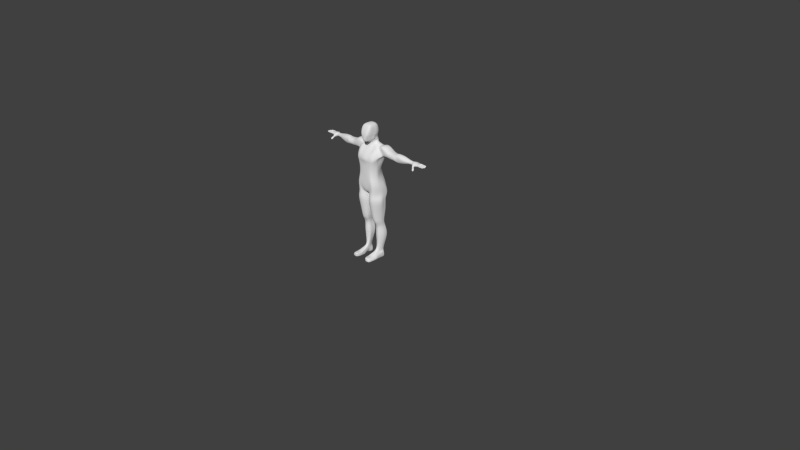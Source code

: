 # Source: feet_movement.blend  (saved by Blender 2.69.0; exported with 4.5.12 LTS)
import bpy
from mathutils import Matrix  # noqa: F401  (used for matrix-valued properties, if any)

bpy.ops.wm.read_factory_settings(use_empty=True)
scene = bpy.context.scene
scene.name = 'Scene'

# ---- collections
col_collection_1 = bpy.data.collections.new('Collection 1'); scene.collection.children.link(col_collection_1)

# ---- materials (node trees are filled in below, after node groups)
mat_material = bpy.data.materials.new('Material')
mat_material.alpha_threshold = 0.0
mat_material.use_transparent_shadow = False
mat_material.roughness = 0.5
mat_material.line_color = (0.0, 0.0, 0.0, 1.0)

# ---- material node trees

# ---- world
world_world = bpy.data.worlds.new('World'); scene.world = world_world
world_world.color = (0.05088, 0.05088, 0.05088)
world_world.use_sun_shadow = False
world_world.sun_shadow_jitter_overblur = 0.0
world_world.cycles.sampling_method = 'MANUAL'
world_world.cycles.sample_map_resolution = 256

# ---- cameras
cam_camera = bpy.data.cameras.new('Camera')
cam_camera.clip_end = 100.0
cam_camera.lens = 35.0
cam_camera.sensor_width = 32.0
cam_camera.sensor_height = 18.0
cam_camera.ortho_scale = 7.314
cam_camera.dof.focus_distance = 0.0
cam_camera.dof.aperture_fstop = 128.0

# ---- lights
light_lamp = bpy.data.lights.new('Lamp', 'POINT')
light_lamp.transmission_factor = 0.0
light_lamp.cutoff_distance = 30.0
light_lamp.energy = 100.0
light_lamp.shadow_buffer_clip_start = 1.001
light_lamp.shadow_soft_size = 0.1
light_lamp.shadow_maximum_resolution = 0.006
light_lamp.use_absolute_resolution = True
light_lamp.cycles.use_multiple_importance_sampling = False

# ---- meshes
me_cube = bpy.data.meshes.new('Cube')
me_cube.from_pydata([(0.4, 0.8, -0.6), (0.2, -1.0, -1.0), (0.3, 0.9, 0.6), (0.7, -0.6, 0.9), (0.7752, 0.4002, -0.7161), (0.0, 0.8, -0.6), (0.4, 1.0, 0.0), (0.0, -1.0, -1.0), (0.7, -1.0, 0.0), (0.6, -5.364e-07, 0.9), (0.0, 0.9, 0.7), (0.0, -0.6, 0.9), (1.0, 1.3, -3.0), (-1.49e-07, -1.788e-07, 1.0), (0.7, -2.98e-07, 0.0), (-2.98e-07, -1.0, 0.0), (2.384e-07, 1.0, 0.0), (2.505, -8.941e-08, -1.596), (2.505, 0.5, -1.522), (0.8378, -0.9733, -2.936), (2.078, 0.5, -2.438), (2.078, -5.96e-08, -2.438), (8.941e-08, 1.0, -1.5), (0.7109, -0.9677, -3.287), (0.0, 0.9941, -5.0), (0.0, 1.3, -3.0), (0.0, -1.0, -3.311), (0.577, -0.9724, -5.026), (0.5389, -0.1497, -1.769), (0.0, -0.2762, -1.821), (1.0, 1.0, -1.5), (0.8049, 0.061, -1.388), (0.4894, 0.86, -1.05), (0.4894, 0.14, -1.05), (0.4894, 0.3, -1.05), (0.0, 0.86, -1.05), (0.0, -0.26, -1.05), (0.0, 0.96, -1.45), (0.4037, 0.0516, -1.412), (0.0, -0.1373, -1.459), (0.4894, 0.86, -1.45), (0.5847, 0.178, -1.177), (0.3447, -0.43, -1.025), (0.0, -0.63, -1.025), (0.0, 0.83, -0.825), (0.4447, 0.83, -0.825), (0.4932, 0.15, -0.825), (0.55, 0.4, -0.6), (0.6, 0.5, 0.9), (0.0, 0.5, 1.0), (0.7, 0.5, 0.0), (0.0, 1.3, -2.5), (0.4046, 1.008, -4.999), (0.9778, 0.5, -1.25), (0.4894, 0.58, -1.05), (0.5606, 0.58, -0.9509), (0.5197, 0.49, -0.825), (0.4, 0.9, -0.3), (0.45, -1.0, -0.5), (0.7, -1.788e-07, -0.3), (0.0, -1.0, -0.5), (0.0, 0.9, -0.3), (0.625, 0.45, -0.3), (0.498, -5.96e-08, -0.6), (1.521, 0.6323, -3.0), (2.078, 1.0, -2.438), (1.278, 0.5, -1.438), (1.278, -5.96e-08, -1.438), (1.408, -0.4145, -3.074), (1.362, -0.1525, -2.995), (1.216, -0.3248, -1.82), (1.2, 1.0, -1.5), (1.251, -0.01407, -1.624), (1.278, 1.0, -1.438), (1.6, 0.5, -3.0), (1.151, 0.5, -1.35), (0.0, -1.242, -2.906), (1.0, 1.3, -2.5), (1.56, -0.536, -2.709), (1.868, 0.4995, -2.387), (1.563, -0.07086, -2.665), (2.0, 0.3195, -2.346), (1.424, -1.152, -1.998), (1.226, -1.28, -2.016), (2.505, 1.0, -1.596), (1.732, 0.5, -1.254), (1.732, 2.98e-08, -1.354), (1.732, 1.0, -1.354), (2.219, 0.5, -1.251), (0.0, 1.3, -2.0), (0.5331, -0.9238, -2.432), (1.678, 1.0, -1.938), (1.678, -5.96e-08, -1.938), (1.422, -0.3717, -2.091), (0.0, -0.7237, -2.148), (1.0, 1.3, -2.0), (1.6, 1.0, -2.0), (1.513, -0.1596, -2.049), (2.219, 1.0, -1.425), (2.219, -2.98e-08, -1.425), (1.505, 1.0, -1.396), (1.505, 0.5, -1.396), (1.505, -1.49e-08, -1.396), (2.392, -0.1107, -1.967), (2.392, 1.105, -1.967), (1.948, -0.1107, -1.681), (1.948, 1.105, -1.681), (3.0, 0.1, -1.784), (3.0, 0.5, -1.684), (3.0, 0.5, -2.625), (3.0, 0.1, -2.525), (3.0, 0.8, -2.525), (3.0, 0.9, -1.784), (3.0, -0.1, -2.155), (3.0, 1.0, -2.155), (3.9, 0.07389, -1.721), (2.539, 0.05, -2.481), (2.696, -0.1, -2.061), (2.752, 0.95, -1.69), (2.696, 1.1, -2.061), (2.539, 0.9, -2.481), (2.752, 0.05, -1.69), (2.539, 0.5, -2.531), (2.752, 0.5, -1.64), (3.7, 0.03889, -1.821), (3.7, 0.3989, -1.731), (3.7, 0.3989, -2.578), (3.7, 0.03889, -2.488), (3.7, 0.6689, -2.488), (3.7, 0.7589, -1.821), (3.7, -0.1511, -2.155), (3.7, 0.8489, -2.155), (5.0, 0.06409, -2.049), (3.9, 0.3979, -1.604), (3.9, 0.3979, -2.705), (3.9, 0.07389, -2.588), (3.9, 0.6409, -2.588), (3.9, 0.7219, -1.721), (3.9, -0.007111, -2.155), (3.9, 0.8029, -2.155), (5.0, 0.3037, -1.816), (5.0, 0.6893, -2.483), (5.0, 0.3678, -2.575), (5.0, 0.8588, -2.291), (5.0, 0.6253, -1.725), (5.0, 0.1458, -2.352), (5.0, 0.8473, -1.947), (4.45, 0.2093, -2.636), (4.45, 0.0182, -2.267), (4.45, 0.6878, -1.668), (4.45, 0.8788, -2.036), (4.45, 0.8117, -2.474), (4.45, -0.0007258, -1.852), (4.45, 0.5818, -2.649), (4.45, 0.3152, -1.654), (6.0, 0.4067, -2.312), (6.0, 0.3575, -2.15), (6.0, 0.8202, -2.15), (6.0, 0.7711, -2.312), (6.0, 0.7711, -2.029), (6.0, 0.4067, -1.988), (6.0, 0.5889, -2.353), (6.0, 0.5889, -1.948), (6.12, 0.4267, -2.353), (6.1, 0.3575, -2.149), (6.1, 0.8202, -2.149), (6.1, 0.7711, -2.344), (6.1, 0.7711, -2.003), (6.1, 0.4067, -1.974), (6.1, 0.5889, -2.392), (6.1, 0.5889, -1.945), (6.8, 0.4067, -2.252), (6.102, 0.8066, -2.339), (6.8, 0.7711, -2.252), (6.8, 0.7711, -2.034), (6.8, 0.4067, -1.995), (6.8, 0.5889, -2.291), (6.8, 0.5889, -1.956), (6.994, 0.7236, -2.017), (6.102, 0.8557, -2.144), (6.17, 0.4115, -2.428), (7.019, 0.7236, -2.221), (6.994, 0.6182, -2.017), (6.994, 0.3875, -2.017), (7.019, 0.6182, -2.221), (7.019, 0.8044, -2.221), (7.019, 0.5517, -2.221), (6.994, 0.5517, -2.017), (6.994, 0.4596, -2.017), (6.1, 0.3381, -2.255), (6.054, 0.3577, -2.06), (6.802, 0.3067, -2.306), (6.802, 0.2576, -2.15), (6.805, 0.3067, -2.054), (7.019, 0.4596, -2.221), (7.874, 0.4596, -2.075), (7.74, 0.4605, -2.203), (6.102, 0.8066, -2.031), (6.802, 0.9201, -2.145), (6.802, 0.871, -2.301), (6.802, 0.871, -2.029), (6.9, 0.4169, -2.023), (6.9, 0.4169, -2.279), (7.874, 0.5517, -2.075), (6.555, 0.7711, -2.265), (6.555, 0.5889, -2.308), (6.555, 0.4067, -1.981), (6.555, 0.5889, -1.938), (6.555, 0.7711, -2.023), (6.555, 0.4067, -2.265), (6.489, 0.2273, -2.068), (6.583, 0.2741, -2.291), (6.533, 0.2042, -2.199), (6.557, 0.871, -2.314), (6.557, 0.871, -2.018), (6.557, 0.9201, -2.145), (6.351, 0.2299, -2.433), (6.301, 0.1738, -2.399), (6.292, 0.09394, -2.375), (6.444, 0.08708, -2.266), (6.495, 0.2053, -2.316), (6.479, 0.1359, -2.305), (6.432, 0.1457, -2.548), (6.395, 0.0745, -2.535), (6.373, 0.009761, -2.49), (6.524, 0.002902, -2.381), (6.576, 0.1212, -2.432), (6.57, 0.05599, -2.402), (6.528, 0.05354, -2.718), (6.504, -0.0546, -2.732), (6.456, -0.1125, -2.647), (6.641, -0.1208, -2.514), (6.704, 0.02358, -2.576), (6.717, -0.0772, -2.57), (6.313, 0.6297, -2.338), (6.313, 0.6297, -1.905), (6.313, 0.8456, -1.993), (6.359, 0.4391, -2.298), (6.363, 0.3371, -2.371), (6.316, 0.8995, -1.988), (6.316, 0.9577, -2.117), (6.313, 0.8456, -2.284), (6.313, 0.4138, -1.958), (6.234, 0.2775, -1.965), (6.316, 0.8995, -2.332), (6.456, 0.1387, -2.454), (6.358, 0.0396, -2.33), (6.519, 0.09047, -2.531), (6.453, -0.06013, -2.467), (6.653, -0.03291, -2.723), (6.649, -0.1698, -2.737), (6.573, -0.2168, -2.645), (7.651, 0.3875, -2.201), (6.9, 0.7608, -2.279), (6.9, 0.7608, -2.049), (6.9, 0.5889, -2.299), (6.9, 0.5889, -2.007), (7.74, 0.5526, -2.203), (7.55, 0.8027, -2.207), (7.674, 0.8044, -2.075), (7.787, 0.3875, -2.075), (7.676, 0.6096, -2.209), (7.808, 0.6182, -2.075), (6.902, 0.313, -2.26), (7.651, 0.2917, -2.201), (7.676, 0.7149, -2.209), (6.902, 0.313, -2.042), (7.808, 0.7236, -2.075), (7.787, 0.2917, -2.075), (6.902, 0.8646, -2.256), (6.902, 0.8646, -2.065), (7.55, 0.8784, -2.207), (7.674, 0.8801, -2.075), (6.994, 0.8044, -2.017), (7.019, 0.3875, -2.221), (7.019, 0.2917, -2.017), (7.019, 0.2917, -2.221), (7.019, 0.8801, -2.183), (7.019, 0.8801, -2.055), (7.019, 0.2546, -2.158), (7.79, 0.4327, -2.173), (7.79, 0.5786, -2.173), (7.725, 0.7529, -2.173), (7.704, 0.4246, -2.173), (7.591, 0.7615, -2.173), (7.046, 0.4246, -2.194), (7.046, 0.4327, -2.194), (7.725, 0.5889, -2.173), (6.902, 0.2698, -2.151), (7.704, 0.2546, -2.173), (6.902, 0.9078, -2.15), (7.591, 0.9231, -2.173), (7.019, 0.9231, -2.158), (7.046, 0.7615, -2.194), (7.046, 0.7529, -2.194), (7.046, 0.5889, -2.194), (7.046, 0.5786, -2.194), (7.114, 0.8801, -2.058), (7.209, 0.8801, -2.062), (7.305, 0.8801, -2.065), (7.4, 0.8801, -2.069), (7.495, 0.8801, -2.072), (7.114, 0.8044, -2.027), (7.209, 0.8044, -2.036), (7.305, 0.8044, -2.046), (7.4, 0.8044, -2.056), (7.495, 0.8044, -2.066), (7.114, 0.8044, -2.251), (7.209, 0.8044, -2.246), (7.305, 0.8044, -2.241), (7.4, 0.8044, -2.236), (7.495, 0.8044, -2.232), (7.114, 0.8801, -2.219), (7.209, 0.8801, -2.221), (7.305, 0.8801, -2.222), (7.4, 0.8801, -2.224), (7.495, 0.8801, -2.225), (7.114, 0.9231, -2.16), (7.209, 0.9231, -2.163), (7.305, 0.9231, -2.165), (7.4, 0.9231, -2.168), (7.495, 0.9231, -2.17), (7.114, 0.7615, -2.16), (7.209, 0.7615, -2.163), (7.305, 0.7615, -2.165), (7.4, 0.7615, -2.168), (7.495, 0.7615, -2.17), (7.136, 0.6182, -2.027), (7.254, 0.6182, -2.036), (7.372, 0.6182, -2.046), (7.489, 0.6182, -2.056), (7.607, 0.6182, -2.066), (7.136, 0.6182, -2.251), (7.254, 0.6182, -2.246), (7.372, 0.6182, -2.241), (7.489, 0.6182, -2.236), (7.607, 0.6182, -2.232), (7.136, 0.7236, -2.251), (7.254, 0.7236, -2.246), (7.372, 0.7236, -2.241), (7.489, 0.7236, -2.236), (7.607, 0.7236, -2.232), (7.136, 0.7236, -2.027), (7.254, 0.7236, -2.036), (7.372, 0.7236, -2.046), (7.489, 0.7236, -2.056), (7.607, 0.7236, -2.066), (7.607, 0.7529, -2.17), (7.489, 0.7529, -2.168), (7.372, 0.7529, -2.165), (7.254, 0.7529, -2.163), (7.136, 0.7529, -2.16), (7.136, 0.5889, -2.16), (7.254, 0.5889, -2.163), (7.372, 0.5889, -2.165), (7.489, 0.5889, -2.168), (7.607, 0.5889, -2.17), (7.147, 0.4596, -2.251), (7.276, 0.4596, -2.246), (7.405, 0.4596, -2.241), (7.533, 0.4596, -2.236), (7.662, 0.4596, -2.232), (7.147, 0.4596, -2.027), (7.276, 0.4596, -2.036), (7.405, 0.4596, -2.046), (7.533, 0.4596, -2.056), (7.662, 0.4596, -2.066), (7.147, 0.5517, -2.027), (7.276, 0.5517, -2.036), (7.405, 0.5517, -2.046), (7.533, 0.5517, -2.056), (7.662, 0.5517, -2.066), (7.147, 0.5517, -2.251), (7.276, 0.5517, -2.246), (7.405, 0.5517, -2.241), (7.533, 0.5517, -2.236), (7.662, 0.5517, -2.232), (7.147, 0.4327, -2.16), (7.276, 0.4327, -2.163), (7.405, 0.4327, -2.165), (7.533, 0.4327, -2.168), (7.662, 0.4327, -2.17), (7.147, 0.5786, -2.16), (7.276, 0.5786, -2.163), (7.405, 0.5786, -2.165), (7.533, 0.5786, -2.168), (7.662, 0.5786, -2.17), (7.133, 0.2917, -2.251), (7.247, 0.2917, -2.246), (7.361, 0.2917, -2.241), (7.475, 0.2917, -2.236), (7.59, 0.2917, -2.232), (7.133, 0.3875, -2.251), (7.247, 0.3875, -2.246), (7.361, 0.3875, -2.241), (7.475, 0.3875, -2.236), (7.59, 0.3875, -2.232), (7.133, 0.3875, -2.027), (7.247, 0.3875, -2.036), (7.361, 0.3875, -2.046), (7.475, 0.3875, -2.056), (7.59, 0.3875, -2.066), (7.133, 0.2917, -2.027), (7.247, 0.2917, -2.037), (7.361, 0.2917, -2.046), (7.475, 0.2917, -2.056), (7.59, 0.2917, -2.066), (7.133, 0.4246, -2.16), (7.247, 0.4246, -2.163), (7.361, 0.4246, -2.165), (7.475, 0.4246, -2.168), (7.59, 0.4246, -2.17), (7.133, 0.2546, -2.16), (7.247, 0.2546, -2.163), (7.361, 0.2546, -2.165), (7.475, 0.2546, -2.168), (7.59, 0.2546, -2.17), (7.265, 0.3725, -2.038), (7.343, 0.3725, -2.045), (7.265, 0.3066, -2.038), (7.343, 0.3066, -2.045), (7.306, 0.4812, -2.039), (7.374, 0.4812, -2.044), (7.306, 0.5301, -2.039), (7.374, 0.5301, -2.044), (7.279, 0.641, -2.038), (7.346, 0.641, -2.044), (7.279, 0.7008, -2.038), (7.346, 0.7008, -2.044), (7.226, 0.8668, -2.058), (7.288, 0.8668, -2.061), (7.226, 0.8178, -2.042), (7.288, 0.8178, -2.048), (7.304, 0.2917, -2.222), (7.304, 0.3875, -2.222), (7.304, 0.3875, -2.041), (7.304, 0.2917, -2.041), (7.304, 0.4246, -2.164), (7.304, 0.2546, -2.164), (7.304, 0.3725, -2.041), (7.304, 0.3066, -2.041), (7.34, 0.4596, -2.222), (7.34, 0.4596, -2.041), (7.34, 0.5517, -2.041), (7.34, 0.5517, -2.222), (7.34, 0.4327, -2.164), (7.34, 0.5786, -2.164), (7.34, 0.4812, -2.041), (7.34, 0.5301, -2.041), (7.313, 0.6182, -2.041), (7.313, 0.6182, -2.222), (7.313, 0.7236, -2.222), (7.313, 0.7236, -2.041), (7.313, 0.7529, -2.164), (7.313, 0.5889, -2.164), (7.313, 0.641, -2.041), (7.313, 0.7008, -2.041), (7.257, 0.8801, -2.063), (7.257, 0.8044, -2.041), (7.257, 0.8044, -2.222), (7.257, 0.8801, -2.2), (7.257, 0.9231, -2.164), (7.257, 0.7615, -2.164), (7.257, 0.8668, -2.059), (7.257, 0.8178, -2.045), (7.5, 0.3667, -2.058), (7.565, 0.3667, -2.063), (7.5, 0.3125, -2.058), (7.565, 0.3125, -2.064), (7.567, 0.4838, -2.058), (7.628, 0.4838, -2.063), (7.567, 0.5275, -2.058), (7.628, 0.5275, -2.063), (7.521, 0.6465, -2.058), (7.575, 0.6465, -2.063), (7.521, 0.6953, -2.058), (7.575, 0.6953, -2.063), (7.43, 0.8563, -2.067), (7.465, 0.8563, -2.068), (7.43, 0.8283, -2.062), (7.465, 0.8283, -2.065), (7.533, 0.2917, -2.212), (7.533, 0.3875, -2.212), (7.533, 0.3875, -2.061), (7.533, 0.2917, -2.061), (7.533, 0.4246, -2.169), (7.533, 0.2546, -2.169), (7.533, 0.3667, -2.061), (7.533, 0.3125, -2.061), (7.597, 0.4596, -2.212), (7.597, 0.4596, -2.061), (7.597, 0.5517, -2.061), (7.597, 0.5517, -2.212), (7.597, 0.4327, -2.169), (7.597, 0.5786, -2.169), (7.597, 0.4838, -2.061), (7.597, 0.5275, -2.061), (7.548, 0.6182, -2.061), (7.548, 0.6182, -2.212), (7.548, 0.7236, -2.212), (7.548, 0.7236, -2.061), (7.548, 0.7529, -2.169), (7.548, 0.5889, -2.169), (7.548, 0.6465, -2.061), (7.548, 0.6953, -2.061), (7.448, 0.8801, -2.07), (7.448, 0.8044, -2.061), (7.448, 0.8044, -2.212), (7.448, 0.8801, -2.203), (7.448, 0.9231, -2.169), (7.448, 0.7615, -2.169), (7.448, 0.8563, -2.067), (7.448, 0.8283, -2.064), (6.9, 0.7608, -2.035), (6.902, 0.8646, -2.051), (7.019, 0.8044, -2.003), (7.019, 0.8801, -2.04), (7.019, 0.7236, -1.998), (7.019, 0.6182, -1.998), (6.9, 0.7608, -2.031), (6.9, 0.5889, -1.988), (7.019, 0.5517, -1.994), (7.019, 0.4596, -1.994), (6.9, 0.4169, -2.0), (6.9, 0.5889, -1.985), (7.019, 0.3875, -2.007), (6.9, 0.4169, -2.013), (6.902, 0.313, -2.032), (7.019, 0.2917, -2.007), (6.505, 0.1065, -2.346), (6.476, 0.05466, -2.34), (6.518, 0.1512, -2.381), (6.352, 0.06026, -2.429), (6.4, 0.1712, -2.476), (6.363, 0.1216, -2.454), (6.412, 0.009543, -2.401), (6.465, 0.1325, -2.454), (6.292, 0.09394, -2.375), (6.444, 0.08708, -2.266), (6.358, 0.0396, -2.33), (6.476, 0.05466, -2.34), (6.352, 0.06026, -2.429), (6.412, 0.009543, -2.401), (6.616, 0.01396, -2.455), (6.561, -0.03615, -2.423), (6.616, 0.09038, -2.477), (6.399, -0.02881, -2.539), (6.462, 0.1166, -2.602), (6.43, 0.03376, -2.597), (6.491, -0.1096, -2.523), (6.561, 0.05154, -2.592), (6.401, -0.004113, -2.484), (6.507, -0.008937, -2.408), (6.457, -0.05327, -2.468), (6.533, -0.0364, -2.437), (6.419, -0.03124, -2.519), (6.484, -0.08804, -2.507), (0.4135, 1.042, -4.001), (0.5168, -0.9579, -4.08), (0.9858, 1.2, -6.0), (0.0, 1.08, -4.0), (0.0, -0.9884, -4.026), (0.9858, -1.0, -6.0), (0.0, 1.0, -6.0), (1.047, 0.4859, -4.014), (1.238, -0.3985, -4.09), (1.296, -0.1717, -4.076), (1.127, 0.3347, -4.019), (0.0, -0.9918, -5.013), (0.9992, 0.5035, -5.006), (1.224, -0.424, -5.029), (1.265, -0.1539, -5.024), (1.074, 0.345, -5.008), (0.0, -1.0, -6.0), (1.504, 0.6852, -6.0), (1.515, -0.5, -6.0), (1.613, -6.706e-08, -6.0), (1.613, 0.5, -6.0), (0.1412, 1.2, -7.0), (0.2617, -0.7308, -7.011), (0.1412, -6.706e-08, -7.0), (0.0, 1.0, -7.0), (0.0, -1.0, -7.0), (0.0, 1.192e-07, -7.0), (0.1412, 0.5, -7.0), (0.0, 0.5, -7.0), (1.603, 1.2, -7.0), (1.264, -0.7321, -7.0), (1.603, -6.706e-08, -7.0), (1.603, 0.5, -7.0), (0.06808, 0.7125, -8.0), (0.224, -0.84, -8.011), (0.06808, -0.1875, -8.0), (0.06808, 0.2625, -8.0), (1.676, 0.7125, -8.0), (1.347, -0.8464, -8.0), (1.843, -0.1875, -8.0), (1.676, 0.2625, -8.0), (0.2428, -0.84, -7.511), (1.328, -0.8464, -7.5), (0.1046, 0.7125, -7.5), (1.639, 0.7125, -7.5), (1.639, 0.2625, -7.5), (1.806, -0.1875, -7.5), (0.1046, -0.1875, -7.5), (0.1046, 0.2625, -7.5), (0.1485, 0.7337, -9.0), (0.2655, -0.6583, -9.011), (0.1485, -0.07625, -9.0), (0.1485, 0.3287, -9.0), (1.595, 0.7337, -9.0), (1.26, -0.6692, -9.0), (1.595, -0.07625, -9.0), (1.595, 0.3287, -9.0), (0.2932, 0.592, -10.0), (0.3401, -0.5113, -10.01), (0.2932, -0.056, -10.0), (0.2932, 0.268, -10.0), (1.451, 0.592, -10.0), (1.182, -0.5304, -10.0), (1.451, -0.056, -10.0), (1.451, 0.268, -10.0), (0.5668, 0.7219, -11.0), (0.5296, -0.03483, -11.01), (0.5668, 0.2683, -11.0), (0.5668, 0.4951, -11.0), (1.377, 0.7219, -11.0), (1.189, -0.06377, -11.0), (1.377, 0.2683, -11.0), (1.377, 0.4951, -11.0), (0.4047, 0.9807, -12.0), (0.446, -0.09952, -12.01), (0.4047, 0.3456, -12.0), (0.4047, 0.6631, -12.0), (1.539, 0.9807, -12.0), (1.276, -0.1193, -12.0), (1.539, 0.3456, -12.0), (1.539, 0.6631, -12.0), (0.5749, 0.714, -13.0), (0.5338, -0.0266, -13.01), (0.5749, 0.2694, -13.0), (0.5749, 0.4917, -13.0), (1.369, 0.714, -13.0), (1.185, -0.056, -13.0), (1.369, 0.2694, -13.0), (1.369, 0.4917, -13.0), (0.8131, 0.4917, -14.0), (0.6543, -0.1751, -14.0), (0.6543, 0.1805, -14.0), (0.8131, 0.4028, -14.0), (1.131, 0.4917, -14.0), (0.9896, -0.1751, -14.0), (1.09, 0.1805, -14.3), (1.131, 0.4028, -14.0), (0.6543, 0.5362, -15.0), (0.8814, -0.1751, -15.0), (0.6543, 0.1805, -15.0), (0.6543, 0.3584, -15.0), (1.29, 0.5362, -15.0), (1.263, -0.1751, -15.0), (1.29, 0.1805, -15.0), (1.29, 0.3584, -15.0), (0.4349, -0.3731, -10.51), (1.186, -0.3971, -10.5), (0.43, 0.5569, -10.5), (1.414, 0.5569, -10.5), (1.414, 0.2815, -10.5), (1.414, 0.00615, -10.5), (0.43, 0.00615, -10.5), (0.43, 0.2815, -10.5), (0.5543, -1.275, -14.45), (1.19, -1.275, -14.45), (0.5543, -1.275, -14.94), (1.39, -1.275, -14.94), (0.5555, -1.503, -14.45), (1.188, -1.447, -14.45), (0.5555, -1.503, -14.94), (1.388, -1.447, -14.94), (0.6991, -2.001, -14.45), (1.132, -1.945, -14.45), (0.6991, -2.001, -14.94), (1.332, -1.945, -14.94), (0.5543, -0.7251, -14.97), (1.39, -0.7251, -14.97), (1.09, -0.7251, -14.23), (0.6543, -0.7251, -14.23), (1.39, -1.0, -14.96), (0.5543, -1.0, -14.34), (0.5543, -1.0, -14.96), (1.09, -1.0, -14.34), (0.6543, -0.1751, -14.5), (1.29, -0.1751, -14.5), (0.6543, 0.5362, -14.5), (1.29, 0.5362, -14.5), (1.29, 0.3584, -14.5), (1.29, 0.1805, -14.5), (0.6543, 0.1805, -14.5), (0.6543, 0.3584, -14.5), (0.5543, -1.275, -14.7), (1.39, -1.275, -14.7), (0.5555, -1.503, -14.7), (1.388, -1.447, -14.7), (0.6991, -2.001, -14.7), (1.332, -1.945, -14.7), (1.39, -0.7251, -14.6), (0.5543, -0.7251, -14.6), (1.39, -1.0, -14.65), (0.5543, -1.0, -14.65), (1.1, 1.0, -1.5), (0.9478, -0.2779, -1.79), (1.042, 0.01731, -1.509), (1.064, 0.5, -1.3), (1.3, 1.0, -3.0), (1.131, -0.8911, -3.279), (1.5, 1.0, -2.5), (1.146, -0.9724, -3.031), (1.3, 1.0, -2.0), (0.9906, -0.8982, -2.382), (0.8218, 0.9061, -4.001), (0.9337, -0.8623, -4.105), (0.7902, 0.9439, -5.0), (0.9605, -0.9005, -5.034), (1.202, 1.2, -6.0), (1.202, -1.0, -6.0), (0.872, 1.2, -7.0), (0.872, -1.0, -7.0), (0.872, 0.7125, -8.0), (0.872, -1.088, -8.0), (0.872, 0.7125, -7.5), (0.872, -1.088, -7.5), (0.872, 0.7337, -9.0), (0.872, -0.8863, -9.0), (0.872, 0.592, -10.0), (0.872, -0.704, -10.0), (0.972, 0.7219, -11.0), (0.972, -0.1853, -11.0), (0.972, 0.9807, -12.0), (0.972, -0.2894, -12.0), (0.972, 0.714, -13.0), (0.972, -0.1751, -13.0), (0.972, 0.4917, -14.0), (0.822, -0.1751, -14.0), (0.972, 0.3584, -15.0), (0.972, 0.1805, -15.0), (0.972, 0.5362, -15.0), (1.072, -0.1751, -15.0), (0.922, 0.5569, -10.5), (0.922, -0.5447, -10.5), (0.872, -1.275, -14.45), (0.972, -1.275, -14.94), (0.872, -1.475, -14.45), (0.972, -1.475, -14.94), (0.9155, -1.973, -14.45), (1.016, -1.973, -14.94), (0.972, -0.7251, -14.97), (0.872, -0.7251, -14.23), (0.972, -1.0, -14.96), (0.822, -1.0, -14.34), (0.972, 0.5362, -14.5), (1.016, -1.973, -14.7), (1.14, -0.1751, -14.25), (0.7337, 0.5139, -14.25), (1.21, 0.3806, -14.25), (0.6543, 0.1805, -14.25), (1.29, -1.275, -14.58), (1.288, -1.447, -14.58), (1.232, -1.945, -14.58), (0.6043, -0.7251, -14.41), (0.5543, -1.0, -14.5), (0.6543, -0.1751, -14.25), (1.21, 0.5139, -14.25), (1.29, 0.1805, -14.25), (0.7337, 0.3806, -14.25), (0.5543, -1.275, -14.58), (0.5555, -1.503, -14.58), (0.6991, -2.001, -14.58), (1.24, -0.7251, -14.41), (1.24, -1.0, -14.5), (0.972, 0.5139, -14.25), (0.9655, -1.973, -14.58), (1.745, -0.09763, -2.536)], [(82, 83)], [(14, 9, 3, 8), (94, 76, 19, 90), (93, 97, 72, 70), (9, 13, 11, 3), (48, 49, 13, 9), (59, 14, 8, 58), (62, 50, 14, 59), (50, 48, 9, 14), (58, 8, 15, 60), (8, 3, 11, 15), (2, 6, 16, 10), (57, 0, 5, 61), (51, 77, 12, 25), (19, 76, 26, 23), (101, 102, 86, 85), (95, 77, 51, 89), (23, 26, 561, 558), (69, 68, 565, 566), (708, 711, 75, 71), (710, 709, 70, 72), (30, 22, 37, 40), (29, 28, 38, 39), (53, 30, 40, 55), (28, 31, 41, 38), (35, 32, 40, 37), (33, 36, 39, 38), (54, 34, 41, 55), (34, 33, 38, 41), (42, 43, 36, 33), (44, 45, 32, 35), (56, 46, 34, 54), (46, 42, 33, 34), (1, 7, 43, 42), (5, 0, 45, 44), (47, 63, 46, 56), (4, 1, 42, 46), (2, 10, 49, 48), (57, 6, 50, 62), (6, 2, 48, 50), (64, 74, 567, 564), (74, 69, 566, 567), (711, 710, 72, 75), (31, 53, 55, 41), (32, 54, 55, 40), (45, 56, 54, 32), (0, 47, 56, 45), (4, 59, 58, 1), (47, 62, 59, 63), (1, 58, 60, 7), (6, 57, 61, 16), (0, 57, 62, 47), (59, 4, 46, 63), (716, 96, 79, 714), (780, 81, 20, 21), (81, 80, 69, 74), (80, 78, 68, 69), (81, 79, 65, 20), (79, 81, 74, 64), (712, 64, 564, 718), (713, 23, 558, 719), (100, 101, 85, 87), (715, 713, 68, 78), (88, 18, 84, 98), (71, 75, 66, 73), (712, 714, 79, 64), (97, 780, 21, 92), (75, 72, 67, 66), (96, 71, 73, 91), (99, 17, 18, 88), (717, 93, 70, 709), (105, 103, 17, 99), (106, 100, 87, 98), (121, 117, 113, 107), (120, 119, 114, 111), (29, 94, 90, 28), (78, 780, 97, 93), (30, 95, 89, 22), (708, 71, 96, 716), (85, 88, 98, 87), (72, 97, 92, 67), (79, 96, 91, 65), (86, 99, 88, 85), (715, 78, 93, 717), (102, 105, 99, 86), (104, 106, 98, 84), (66, 67, 102, 101), (73, 66, 101, 100), (92, 21, 103, 105), (91, 73, 100, 106), (117, 116, 110, 113), (119, 118, 112, 114), (67, 92, 105, 102), (65, 91, 106, 104), (107, 113, 130, 124), (111, 114, 131, 128), (113, 110, 127, 130), (114, 112, 129, 131), (122, 120, 111, 109), (116, 122, 109, 110), (123, 121, 107, 108), (118, 123, 108, 112), (17, 103, 117, 121), (65, 104, 119, 120), (103, 21, 116, 117), (104, 84, 118, 119), (20, 65, 120, 122), (21, 20, 122, 116), (18, 17, 121, 123), (84, 18, 123, 118), (124, 130, 138, 115), (128, 131, 139, 136), (130, 127, 135, 138), (131, 129, 137, 139), (109, 111, 128, 126), (110, 109, 126, 127), (108, 107, 124, 125), (112, 108, 125, 129), (152, 148, 145, 132), (151, 150, 146, 143), (148, 147, 142, 145), (150, 149, 144, 146), (126, 128, 136, 134), (127, 126, 134, 135), (125, 124, 115, 133), (129, 125, 133, 137), (132, 145, 161, 155), (143, 146, 162, 159), (145, 142, 158, 161), (146, 144, 160, 162), (153, 151, 143, 141), (147, 153, 141, 142), (154, 152, 132, 140), (149, 154, 140, 144), (115, 138, 148, 152), (136, 139, 150, 151), (138, 135, 147, 148), (139, 137, 149, 150), (134, 136, 151, 153), (135, 134, 153, 147), (133, 115, 152, 154), (137, 133, 154, 149), (155, 161, 169, 163), (159, 162, 170, 167), (161, 158, 166, 169), (162, 160, 168, 170), (141, 143, 159, 157), (142, 141, 157, 158), (140, 132, 155, 156), (144, 140, 156, 160), (209, 205, 176, 171), (208, 207, 177, 174), (205, 204, 173, 176), (207, 206, 175, 177), (157, 159, 167, 165), (158, 157, 165, 166), (156, 155, 163, 164), (160, 156, 164, 168), (177, 256, 254, 174), (173, 253, 255, 176), (175, 201, 256, 177), (174, 254, 270, 200), (208, 174, 200, 214), (209, 171, 191, 211), (202, 194, 274), (290, 270, 278, 292), (255, 184, 186), (178, 254, 519, 517), (171, 202, 263, 191), (273, 278, 516, 515), (192, 288, 266, 193), (254, 178, 273), (253, 185, 181), (288, 263, 276, 279), (256, 187, 182), (202, 274, 276, 263), (255, 253, 181, 184), (397, 183, 275, 402), (307, 185, 277, 312), (212, 211, 191, 192), (210, 212, 192, 193), (198, 290, 269, 199), (191, 263, 288, 192), (202, 255, 186, 194), (281, 203, 195, 280), (199, 269, 253, 173), (242, 168, 190, 243), (164, 163, 180, 189), (168, 164, 189, 190), (215, 214, 200, 198), (213, 215, 198, 199), (200, 270, 290, 198), (293, 273, 178, 294), (283, 260, 268, 289), (176, 255, 202, 171), (241, 166, 172, 244), (165, 167, 197, 179), (166, 165, 179, 172), (237, 234, 205, 209), (236, 235, 207, 208), (234, 241, 204, 205), (235, 242, 206, 207), (236, 208, 214, 239), (237, 209, 211, 238), (211, 212, 221, 220), (212, 210, 219, 221), (175, 206, 210, 193), (240, 239, 214, 215), (244, 240, 215, 213), (173, 204, 213, 199), (531, 529, 227, 226), (529, 530, 225, 227), (243, 190, 218, 246), (238, 211, 220, 245), (189, 180, 216, 217), (190, 189, 217, 218), (545, 543, 233, 232), (543, 544, 231, 233), (535, 532, 224, 248), (536, 531, 226, 247), (534, 533, 222, 223), (532, 534, 223, 224), (250, 249, 232, 233), (251, 250, 233, 231), (549, 546, 230, 251), (550, 545, 232, 249), (548, 547, 228, 229), (546, 548, 229, 230), (206, 242, 243, 210), (204, 241, 244, 213), (163, 169, 234, 237), (167, 170, 235, 236), (169, 166, 241, 234), (170, 168, 242, 235), (167, 236, 239, 197), (163, 237, 238, 180), (179, 197, 239, 240), (172, 179, 240, 244), (210, 243, 246, 219), (180, 238, 245, 216), (530, 535, 248, 225), (533, 536, 247, 222), (229, 228, 249, 250), (230, 229, 250, 251), (544, 549, 251, 231), (547, 550, 249, 228), (185, 253, 269, 277), (188, 187, 521, 522), (346, 331, 262, 267), (407, 285, 183, 397), (282, 267, 262, 287), (284, 258, 271, 291), (416, 391, 264, 289), (361, 376, 257, 196), (377, 286, 194, 357), (306, 259, 272, 301), (371, 366, 195, 203), (396, 252, 264, 391), (321, 301, 272, 291), (336, 341, 265, 261), (322, 293, 185, 307), (351, 337, 181, 294), (352, 295, 184, 332), (382, 296, 187, 367), (296, 186, 184, 295), (285, 274, 194, 286), (269, 290, 292, 277), (266, 288, 279, 275), (257, 281, 280, 196), (185, 293, 294, 181), (252, 283, 289, 264), (392, 274, 285, 407), (265, 282, 287, 261), (259, 284, 291, 272), (406, 416, 289, 268), (362, 188, 286, 377), (316, 321, 291, 271), (302, 273, 293, 322), (342, 351, 294, 178), (327, 182, 295, 352), (372, 186, 296, 382), (187, 296, 295, 182), (183, 285, 286, 188), (258, 311, 316, 271), (507, 310, 315, 508), (310, 309, 314, 315), (459, 308, 313, 460), (308, 307, 312, 313), (273, 302, 297, 278), (302, 303, 298, 297), (304, 299, 430, 432), (304, 305, 300, 299), (306, 301, 478, 480), (292, 278, 297, 317), (317, 297, 298, 318), (461, 457, 299, 319), (319, 299, 300, 320), (509, 505, 301, 321), (284, 326, 311, 258), (510, 325, 310, 507), (325, 324, 309, 310), (462, 323, 308, 459), (323, 322, 307, 308), (277, 292, 317, 312), (312, 317, 318, 313), (460, 461, 319, 314), (314, 319, 320, 315), (508, 509, 321, 316), (259, 306, 326, 284), (506, 305, 325, 510), (305, 304, 324, 325), (458, 303, 323, 462), (303, 302, 322, 323), (178, 182, 327, 342), (342, 327, 328, 343), (329, 344, 428, 426), (344, 329, 330, 345), (331, 346, 476, 474), (184, 181, 337, 332), (332, 337, 338, 333), (450, 451, 339, 334), (334, 339, 340, 335), (498, 499, 341, 336), (282, 265, 341, 347), (501, 499, 340, 348), (348, 340, 339, 349), (453, 451, 338, 350), (350, 338, 337, 351), (287, 356, 336, 261), (502, 355, 335, 498), (355, 354, 334, 335), (454, 353, 333, 450), (353, 352, 332, 333), (267, 282, 347, 346), (500, 501, 348, 345), (345, 348, 349, 344), (452, 453, 350, 343), (343, 350, 351, 342), (262, 331, 356, 287), (497, 330, 355, 502), (330, 329, 354, 355), (449, 328, 353, 454), (328, 327, 352, 353), (194, 186, 372, 357), (357, 372, 373, 358), (441, 444, 374, 359), (359, 374, 375, 360), (489, 492, 376, 361), (280, 381, 361, 196), (493, 380, 360, 489), (380, 379, 359, 360), (445, 378, 358, 441), (378, 377, 357, 358), (187, 188, 362, 367), (367, 362, 363, 368), (364, 369, 424, 422), (369, 364, 365, 370), (366, 371, 472, 470), (281, 386, 371, 203), (494, 385, 370, 491), (385, 384, 369, 370), (446, 383, 368, 443), (383, 382, 367, 368), (195, 366, 381, 280), (490, 365, 380, 493), (365, 364, 379, 380), (442, 363, 378, 445), (363, 362, 377, 378), (257, 376, 386, 281), (492, 375, 385, 494), (375, 374, 384, 385), (444, 373, 383, 446), (373, 372, 382, 383), (260, 401, 406, 268), (400, 405, 467, 465), (400, 399, 404, 405), (398, 403, 419, 417), (398, 397, 402, 403), (283, 411, 401, 260), (485, 410, 400, 483), (410, 409, 399, 400), (437, 408, 398, 435), (408, 407, 397, 398), (279, 276, 387, 412), (412, 387, 388, 413), (438, 433, 389, 414), (414, 389, 390, 415), (486, 481, 391, 416), (274, 392, 387, 276), (392, 393, 388, 387), (434, 394, 389, 433), (394, 395, 390, 389), (482, 396, 391, 481), (252, 396, 411, 283), (482, 395, 410, 485), (395, 394, 409, 410), (434, 393, 408, 437), (393, 392, 407, 408), (275, 279, 412, 402), (402, 412, 413, 403), (436, 438, 414, 404), (404, 414, 415, 405), (484, 486, 416, 406), (439, 417, 419, 440), (404, 399, 418, 420), (436, 404, 420, 440), (435, 398, 417, 439), (448, 447, 422, 424), (368, 363, 421, 423), (443, 368, 423, 448), (442, 364, 422, 447), (456, 455, 426, 428), (343, 328, 425, 427), (452, 343, 427, 456), (449, 329, 426, 455), (464, 432, 430, 463), (298, 303, 431, 429), (458, 304, 432, 464), (457, 298, 429, 463), (409, 437, 435, 399), (413, 388, 433, 438), (393, 434, 433, 388), (394, 434, 437, 409), (403, 413, 438, 436), (418, 439, 440, 420), (403, 436, 440, 419), (399, 435, 439, 418), (358, 373, 444, 441), (379, 445, 441, 359), (384, 446, 443, 369), (364, 442, 445, 379), (374, 444, 446, 384), (423, 421, 447, 448), (369, 443, 448, 424), (363, 442, 447, 421), (333, 338, 451, 450), (349, 339, 451, 453), (354, 454, 450, 334), (344, 349, 453, 452), (329, 449, 454, 354), (427, 425, 455, 456), (344, 452, 456, 428), (328, 449, 455, 425), (309, 459, 460, 314), (318, 298, 457, 461), (324, 462, 459, 309), (313, 318, 461, 460), (304, 458, 462, 324), (431, 464, 463, 429), (303, 458, 464, 431), (299, 457, 463, 430), (487, 465, 467, 488), (406, 401, 466, 468), (484, 406, 468, 488), (483, 400, 465, 487), (496, 495, 470, 472), (370, 365, 469, 471), (491, 370, 471, 496), (490, 366, 470, 495), (504, 503, 474, 476), (345, 330, 473, 475), (500, 345, 475, 504), (497, 331, 474, 503), (512, 480, 478, 511), (300, 305, 479, 477), (506, 306, 480, 512), (505, 300, 477, 511), (411, 485, 483, 401), (415, 390, 481, 486), (395, 482, 481, 390), (396, 482, 485, 411), (405, 415, 486, 484), (466, 487, 488, 468), (405, 484, 488, 467), (401, 483, 487, 466), (360, 375, 492, 489), (381, 493, 489, 361), (386, 494, 491, 371), (366, 490, 493, 381), (376, 492, 494, 386), (471, 469, 495, 496), (371, 491, 496, 472), (365, 490, 495, 469), (335, 340, 499, 498), (347, 341, 499, 501), (356, 502, 498, 336), (346, 347, 501, 500), (331, 497, 502, 356), (475, 473, 503, 504), (346, 500, 504, 476), (330, 497, 503, 473), (311, 507, 508, 316), (320, 300, 505, 509), (326, 510, 507, 311), (315, 320, 509, 508), (306, 506, 510, 326), (479, 512, 511, 477), (305, 506, 512, 479), (301, 505, 511, 478), (201, 183, 188), (266, 275, 528, 527), (513, 515, 516, 514), (278, 270, 514, 516), (270, 254, 513, 514), (254, 273, 515, 513), (519, 520, 518, 517), (256, 182, 518, 520), (254, 256, 520, 519), (182, 178, 517, 518), (524, 523, 522, 521), (187, 256, 524, 521), (256, 201, 523, 524), (201, 188, 522, 523), (525, 526, 527, 528), (275, 183, 525, 528), (201, 266, 527, 526), (183, 201, 526, 525), (193, 266, 201, 175), (220, 221, 529, 531), (221, 219, 530, 529), (246, 218, 537, 539), (245, 220, 531, 536), (217, 216, 533, 534), (218, 217, 534, 532), (219, 246, 539, 538), (216, 245, 536, 533), (539, 537, 541, 542), (538, 539, 542, 540), (535, 530, 540, 542), (532, 535, 542, 541), (218, 532, 541, 537), (530, 219, 538, 540), (226, 227, 543, 545), (227, 225, 544, 543), (248, 224, 551, 553), (247, 226, 545, 550), (223, 222, 547, 548), (224, 223, 548, 546), (225, 248, 553, 552), (222, 247, 550, 547), (553, 551, 555, 556), (552, 553, 556, 554), (549, 544, 554, 556), (546, 549, 556, 555), (224, 546, 555, 551), (544, 225, 552, 554), (558, 561, 568, 27), (566, 565, 570, 571), (564, 567, 572, 569), (567, 566, 571, 572), (718, 564, 569, 720), (719, 558, 27, 721), (25, 12, 557, 560), (27, 568, 573, 562), (571, 570, 575, 576), (569, 572, 577, 574), (572, 571, 576, 577), (720, 569, 574, 722), (721, 27, 562, 723), (560, 557, 52, 24), (562, 573, 582, 579), (576, 575, 587, 588), (574, 577, 589, 586), (577, 576, 588, 589), (722, 574, 586, 724), (723, 562, 579, 725), (24, 52, 559, 563), (584, 580, 583, 585), (580, 579, 582, 583), (602, 603, 596, 597), (578, 584, 585, 581), (728, 601, 594, 726), (729, 598, 591, 727), (563, 559, 578, 581), (597, 596, 612, 613), (726, 594, 610, 730), (727, 591, 607, 731), (601, 602, 597, 594), (603, 599, 595, 596), (604, 605, 593, 592), (605, 600, 590, 593), (598, 604, 592, 591), (589, 588, 603, 602), (724, 586, 601, 728), (725, 579, 598, 729), (586, 589, 602, 601), (588, 587, 599, 603), (580, 584, 605, 604), (584, 578, 600, 605), (579, 580, 604, 598), (613, 612, 620, 621), (730, 610, 618, 732), (731, 607, 615, 733), (594, 597, 613, 610), (596, 595, 611, 612), (592, 593, 609, 608), (593, 590, 606, 609), (591, 592, 608, 607), (666, 667, 628, 629), (746, 665, 626, 734), (747, 662, 623, 735), (610, 613, 621, 618), (612, 611, 619, 620), (608, 609, 617, 616), (609, 606, 614, 617), (607, 608, 616, 615), (629, 628, 636, 637), (734, 626, 634, 736), (735, 623, 631, 737), (665, 666, 629, 626), (667, 663, 627, 628), (668, 669, 625, 624), (669, 664, 622, 625), (662, 668, 624, 623), (637, 636, 644, 645), (736, 634, 642, 738), (737, 631, 639, 739), (626, 629, 637, 634), (628, 627, 635, 636), (624, 625, 633, 632), (625, 622, 630, 633), (623, 624, 632, 631), (645, 644, 652, 653), (738, 642, 650, 740), (739, 639, 647, 741), (634, 637, 645, 642), (636, 635, 643, 644), (632, 633, 641, 640), (633, 630, 638, 641), (631, 632, 640, 639), (694, 695, 660, 661), (758, 693, 658, 744), (756, 686, 673, 749), (642, 645, 653, 650), (644, 643, 651, 652), (640, 641, 649, 648), (641, 638, 646, 649), (639, 640, 648, 647), (743, 742, 661, 660), (742, 744, 658, 661), (745, 743, 660, 659), (693, 694, 661, 658), (695, 691, 659, 660), (696, 697, 657, 656), (697, 692, 654, 657), (690, 696, 656, 655), (621, 620, 667, 666), (732, 618, 665, 746), (733, 615, 662, 747), (618, 621, 666, 665), (620, 619, 663, 667), (616, 617, 669, 668), (617, 614, 664, 669), (615, 616, 668, 662), (749, 673, 677, 751), (757, 687, 670, 748), (777, 689, 671, 764), (707, 688, 672, 698), (751, 677, 681, 753), (748, 670, 674, 750), (764, 671, 675, 765), (698, 672, 676, 700), (759, 702, 680, 753), (750, 674, 678, 752), (765, 675, 679, 766), (700, 676, 680, 702), (745, 659, 683, 754), (741, 647, 685, 755), (760, 651, 684, 776), (690, 655, 682, 705), (754, 683, 686, 756), (755, 685, 687, 757), (776, 684, 689, 777), (705, 682, 688, 707), (762, 771, 695, 694), (778, 770, 693, 758), (770, 762, 694, 693), (771, 760, 691, 695), (763, 772, 697, 696), (772, 761, 692, 697), (769, 763, 696, 690), (686, 706, 699, 673), (768, 707, 698, 773), (673, 699, 701, 677), (773, 698, 700, 774), (779, 775, 702, 759), (677, 701, 703, 681), (774, 700, 702, 775), (659, 691, 704, 683), (769, 690, 705, 767), (683, 704, 706, 686), (767, 705, 707, 768), (30, 53, 711, 708), (31, 28, 709, 710), (53, 31, 710, 711), (95, 716, 714, 77), (12, 712, 718, 557), (68, 713, 719, 565), (19, 23, 713, 715), (12, 77, 714, 712), (90, 717, 709, 28), (30, 708, 716, 95), (19, 715, 717, 90), (557, 718, 720, 52), (565, 719, 721, 570), (52, 720, 722, 559), (570, 721, 723, 575), (559, 722, 724, 578), (575, 723, 725, 587), (600, 728, 726, 590), (599, 729, 727, 595), (590, 726, 730, 606), (595, 727, 731, 611), (578, 724, 728, 600), (587, 725, 729, 599), (606, 730, 732, 614), (611, 731, 733, 619), (664, 746, 734, 622), (663, 747, 735, 627), (622, 734, 736, 630), (627, 735, 737, 635), (630, 736, 738, 638), (635, 737, 739, 643), (638, 738, 740, 646), (643, 739, 741, 651), (692, 758, 744, 654), (688, 756, 749, 672), (656, 657, 742, 743), (657, 654, 744, 742), (655, 656, 743, 745), (614, 732, 746, 664), (619, 733, 747, 663), (672, 749, 751, 676), (689, 757, 748, 671), (676, 751, 753, 680), (671, 748, 750, 675), (703, 759, 753, 681), (675, 750, 752, 679), (655, 745, 754, 682), (651, 741, 755, 684), (682, 754, 756, 688), (684, 755, 757, 689), (761, 778, 758, 692), (766, 779, 759, 703), (706, 777, 764, 699), (699, 764, 765, 701), (701, 765, 766, 703), (691, 760, 776, 704), (704, 776, 777, 706), (653, 652, 771, 762), (740, 650, 770, 778), (650, 653, 762, 770), (652, 651, 760, 771), (648, 649, 772, 763), (649, 646, 761, 772), (647, 648, 763, 769), (687, 768, 773, 670), (670, 773, 774, 674), (752, 678, 775, 779), (674, 774, 775, 678), (647, 769, 767, 685), (685, 767, 768, 687), (646, 740, 778, 761), (679, 752, 779, 766), (81, 780, 78, 80)])
me_cube.materials.append(mat_material)
me_cube.use_remesh_preserve_volume = False
me_cube.use_remesh_preserve_attributes = False
me_cube.use_mirror_vertex_groups = False
me_cube.update()
arm_armature = bpy.data.armatures.new('Armature')  # bones are not reproduced

# ---- objects
ob_armature = bpy.data.objects.new('Armature', arm_armature)
ob_cube = bpy.data.objects.new('Cube', me_cube)
ob_lamp = bpy.data.objects.new('Lamp', light_lamp)
ob_camera = bpy.data.objects.new('Camera', cam_camera)

# ---- transforms, parenting, visibility, modifiers, constraints
ob_armature.location = (0.0, 0.0, 0.0)
ob_armature.lineart.crease_threshold = 0.0
ob_cube.parent = ob_armature
ob_cube.location = (0.0, 0.0, 1.68)
ob_cube.scale = (0.112, 0.112, 0.112)
ob_cube.lock_rotations_4d = False
ob_cube.empty_display_type = 'ARROWS'
ob_cube.lineart.crease_threshold = 0.0
_vg = ob_cube.vertex_groups.new(name='hips')
for _i, _w in zip([12, 19, 23, 24, 25, 26, 27, 52, 64, 68, 69, 74, 76, 557, 558, 559, 560, 561, 562, 563, 564, 565, 566, 567, 568, 569, 570, 571, 572, 573, 574, 575, 576, 577, 578, 579, 580, 581, 582, 583, 584, 585, 586, 589, 590, 593, 598, 600, 604, 605, 712, 713, 715, 718, 719, 720, 721, 722, 723, 724, 725, 728], [0.01871, 0.01673, 0.06649, 0.7639, 0.02596, 0.0743, 0.5835, 0.735, 0.01355, 0.04316, 0.0278, 0.01404, 0.02286, 0.1364, 0.1706, 0.3178, 0.1554, 0.1756, 0.2002, 0.6632, 0.1356, 0.1582, 0.1487, 0.1394, 0.584, 0.6558, 0.567, 0.5873, 0.6275, 0.4508, 0.1183, 0.07953, 0.06241, 0.08303, 0.5383, 0.141, 0.1892, 0.6049, 0.3103, 0.2536, 0.4857, 0.537, 0.06595, 0.008513, 0.02187, 0.0117, 0.04322, 0.1615, 0.07224, 0.1351, 0.01627, 0.0621, 0.01008, 0.1337, 0.1695, 0.6892, 0.5662, 0.1931, 0.1246, 0.1626, 0.05461, 0.06259]): _vg.add([_i], _w, 'REPLACE')
_vg = ob_cube.vertex_groups.new(name='spine_down')
for _i, _w in zip([12, 19, 22, 23, 24, 25, 26, 27, 29, 30, 35, 37, 40, 51, 52, 64, 68, 69, 71, 74, 76, 77, 78, 79, 80, 81, 89, 90, 93, 94, 95, 96, 557, 558, 559, 560, 561, 562, 563, 564, 565, 566, 567, 568, 569, 570, 571, 572, 573, 708, 712, 713, 714, 715, 716, 717, 718, 719, 720, 721, 723, 780], [0.6721, 0.495, 0.09547, 0.6447, 0.1376, 0.7014, 0.6527, 0.1862, 0.0318, 0.05826, 0.007988, 0.06348, 0.02713, 0.4441, 0.1364, 0.4746, 0.5331, 0.4822, 0.00944, 0.3986, 0.5128, 0.387, 0.1857, 0.0357, 0.1815, 0.03732, 0.208, 0.1608, 0.01597, 0.159, 0.1661, 0.006273, 0.7741, 0.6728, 0.002941, 0.7589, 0.66, 0.02219, 0.008137, 0.7259, 0.6699, 0.6817, 0.7036, 0.2024, 0.1471, 0.1698, 0.1611, 0.1526, 0.04776, 0.03036, 0.5717, 0.5907, 0.17, 0.3499, 0.07907, 0.1106, 0.7541, 0.6643, 0.1417, 0.1778, 0.007068, 0.05561]): _vg.add([_i], _w, 'REPLACE')
_vg = ob_cube.vertex_groups.new(name='spine_up')
for _i, _w in zip([0, 5, 12, 22, 25, 28, 29, 30, 31, 32, 33, 34, 35, 36, 37, 38, 39, 40, 41, 44, 45, 51, 53, 54, 55, 56, 61, 64, 66, 71, 72, 73, 75, 76, 77, 89, 90, 94, 95, 96, 100, 101, 557, 560, 708, 710, 711, 712, 714, 716], [0.03154, 0.05798, 0.1199, 0.535, 0.1581, 0.1153, 0.4037, 0.2512, 0.1976, 0.1843, 0.01024, 0.05971, 0.2346, 0.04695, 0.4938, 0.0623, 0.1219, 0.378, 0.1026, 0.115, 0.08721, 0.3949, 0.2266, 0.1049, 0.1473, 0.05073, 0.002079, 0.01166, 0.06909, 0.1011, 0.0004567, 0.06797, 0.1032, 0.05163, 0.2971, 0.5334, 0.0529, 0.1425, 0.3712, 0.02564, 0.01085, 0.02179, 0.0005165, 0.01073, 0.1403, 0.0863, 0.144, 0.06201, 0.07436, 0.1186]): _vg.add([_i], _w, 'REPLACE')
_vg = ob_cube.vertex_groups.new(name='neck')
for _i, _w in zip([0, 1, 4, 5, 7, 22, 28, 29, 30, 31, 32, 33, 34, 35, 36, 37, 38, 39, 40, 41, 42, 43, 44, 45, 46, 47, 53, 54, 55, 56, 57, 58, 60, 61, 63, 66, 71, 75, 89, 90, 94, 95, 708, 710, 711], [0.07899, 0.06269, 0.05054, 0.08986, 0.05779, 0.1062, 0.1305, 0.1691, 0.08323, 0.1779, 0.3363, 0.171, 0.2046, 0.309, 0.2192, 0.1597, 0.5061, 0.53, 0.1771, 0.372, 0.1031, 0.09881, 0.1674, 0.1696, 0.08626, 0.05973, 0.1611, 0.3357, 0.36, 0.1481, 0.01851, 0.009293, 0.01762, 0.03511, 0.0494, 0.036, 0.02036, 0.06714, 0.05043, 0.006351, 0.06247, 0.01378, 0.04509, 0.07474, 0.09757]): _vg.add([_i], _w, 'REPLACE')
_vg = ob_cube.vertex_groups.new(name='head')
for _i, _w in zip([0, 1, 2, 3, 4, 5, 6, 7, 8, 9, 10, 11, 13, 14, 15, 16, 22, 28, 29, 30, 31, 32, 33, 34, 35, 36, 37, 38, 39, 40, 41, 42, 43, 44, 45, 46, 47, 48, 49, 50, 53, 54, 55, 56, 57, 58, 59, 60, 61, 62, 63, 66, 71, 75, 89, 95, 708, 710, 711], [0.851, 0.9036, 0.99, 0.993, 0.9174, 0.8207, 0.9736, 0.9112, 0.9813, 0.9967, 0.9915, 0.9934, 0.998, 0.9878, 0.9779, 0.9652, 0.1133, 0.05193, 0.06434, 0.07813, 0.1492, 0.3483, 0.7321, 0.6397, 0.3541, 0.6678, 0.1725, 0.2345, 0.2033, 0.1738, 0.3339, 0.841, 0.849, 0.6601, 0.6796, 0.855, 0.8958, 0.9964, 0.9977, 0.9846, 0.1352, 0.439, 0.2953, 0.7449, 0.9349, 0.9539, 0.9668, 0.9478, 0.9163, 0.9572, 0.9157, 0.02302, 0.01396, 0.05681, 0.05327, 0.01193, 0.03709, 0.06216, 0.08229]): _vg.add([_i], _w, 'REPLACE')
_vg = ob_cube.vertex_groups.new(name='shulder.L')
for _i, _w in zip([12, 17, 18, 19, 20, 21, 22, 23, 25, 26, 28, 29, 30, 31, 32, 33, 34, 35, 36, 37, 38, 39, 40, 41, 42, 43, 44, 45, 46, 51, 53, 54, 55, 56, 64, 65, 66, 67, 68, 69, 70, 71, 72, 73, 74, 75, 76, 77, 78, 79, 80, 81, 82, 83, 84, 85, 86, 87, 88, 89, 90, 91, 92, 93, 94, 95, 96, 97, 98, 99, 100, 101, 102, 103, 104, 105, 106, 116, 117, 120, 121, 122, 557, 558, 561, 564, 565, 566, 567, 568, 708, 709, 710, 711, 712, 713, 714, 715, 716, 717, 718, 719, 780], [0.1124, 0.08369, 0.06346, 0.4189, 0.1915, 0.2514, 0.1186, 0.2379, 0.05833, 0.208, 0.6776, 0.3165, 0.4438, 0.4472, 0.0945, 0.06171, 0.08493, 0.06031, 0.05828, 0.08852, 0.1863, 0.1297, 0.1955, 0.1743, 0.01234, 0.005772, 0.02294, 0.04264, 0.01404, 0.07659, 0.408, 0.09674, 0.1619, 0.04121, 0.3606, 0.1423, 0.7116, 0.8561, 0.3676, 0.4067, 0.9646, 0.5915, 0.8929, 0.5919, 0.4538, 0.6626, 0.3508, 0.1895, 0.7457, 0.7275, 0.6827, 0.6914, 1.0, 1.0, 0.05309, 0.59, 0.6028, 0.3527, 0.1974, 0.1112, 0.7285, 0.4375, 0.8177, 0.9446, 0.5946, 0.2862, 0.5066, 0.9426, 0.149, 0.2509, 0.4868, 0.7068, 0.7502, 0.1116, 0.06322, 0.3906, 0.2182, 0.04534, 0.01818, 0.008964, 0.007913, 0.02458, 0.007491, 0.08505, 0.09057, 0.07168, 0.0991, 0.09929, 0.08892, 0.004324, 0.5717, 0.9595, 0.744, 0.5844, 0.2292, 0.2981, 0.4686, 0.5756, 0.5158, 0.8437, 0.0446, 0.09175, 0.766]): _vg.add([_i], _w, 'REPLACE')
_vg = ob_cube.vertex_groups.new(name='arm_up.L')
for _i, _w in zip([12, 17, 18, 20, 21, 22, 30, 40, 51, 53, 64, 65, 66, 67, 69, 71, 72, 73, 74, 75, 77, 78, 79, 80, 81, 84, 85, 86, 87, 88, 89, 91, 92, 95, 96, 97, 98, 99, 100, 101, 102, 103, 104, 105, 106, 107, 108, 109, 110, 111, 112, 113, 114, 115, 116, 117, 118, 119, 120, 121, 122, 123, 124, 125, 126, 127, 128, 129, 130, 131, 134, 135, 136, 138, 708, 710, 711, 712, 714, 716, 780], [0.03708, 0.8998, 0.9233, 0.7908, 0.7261, 0.006157, 0.08309, 0.02122, 0.009087, 0.05246, 0.08978, 0.8434, 0.1299, 0.08797, 0.04362, 0.209, 0.0328, 0.272, 0.08465, 0.09793, 0.08883, 0.03026, 0.2146, 0.109, 0.2551, 0.9327, 0.3738, 0.3712, 0.6115, 0.7876, 0.02273, 0.5299, 0.1708, 0.1076, 0.4161, 0.03252, 0.8346, 0.7363, 0.4506, 0.2115, 0.2142, 0.8726, 0.9242, 0.5977, 0.7613, 0.8604, 0.9009, 0.8619, 0.8451, 0.8781, 0.8949, 0.8382, 0.8895, 0.01193, 0.9213, 0.9248, 0.9536, 0.9558, 0.9482, 0.9327, 0.939, 0.9551, 0.1299, 0.0909, 0.1412, 0.1553, 0.121, 0.08025, 0.1551, 0.08581, 0.02906, 0.04125, 0.01161, 0.03346, 0.1548, 0.005611, 0.07726, 0.08952, 0.2679, 0.2549, 0.1673]): _vg.add([_i], _w, 'REPLACE')
_vg = ob_cube.vertex_groups.new(name='arm _down.L')
for _i, _w in zip([107, 108, 109, 110, 111, 112, 113, 114, 115, 116, 117, 118, 121, 124, 125, 126, 127, 128, 129, 130, 131, 132, 133, 134, 135, 136, 137, 138, 139, 140, 141, 142, 143, 144, 145, 146, 147, 148, 149, 150, 151, 152, 153, 154, 155, 156, 157, 158, 159, 160, 161, 162, 163, 164, 165, 166, 167, 168, 169, 170, 172, 179, 180, 189, 190, 197, 204, 205, 208, 209, 210, 211, 212, 213, 214, 215, 216, 217, 218, 219, 220, 221, 222, 223, 224, 225, 226, 227, 228, 229, 230, 231, 232, 233, 234, 235, 236, 237, 238, 239, 240, 241, 242, 243, 244, 245, 246, 247, 248, 249, 250, 251, 529, 530, 531, 532, 533, 534, 535, 536, 537, 538, 539, 540, 541, 542, 543, 544, 545, 546, 547, 548, 549, 550, 551, 552, 553, 554, 555, 556], [0.1324, 0.09524, 0.1309, 0.1455, 0.1161, 0.1011, 0.1529, 0.1063, 0.9688, 0.005814, 0.02892, 0.003587, 0.02427, 0.869, 0.9086, 0.8575, 0.8431, 0.8781, 0.9194, 0.8433, 0.9137, 0.9989, 0.9811, 0.9601, 0.9539, 0.9689, 0.9873, 0.9578, 0.9872, 0.9997, 0.9973, 0.9974, 0.9981, 0.9999, 0.9982, 0.9995, 0.9915, 0.9927, 0.9986, 0.9988, 0.9956, 0.9948, 0.9931, 0.9973, 0.9764, 0.9893, 0.9619, 0.9611, 0.9725, 0.9977, 0.9701, 0.9933, 0.6947, 0.7752, 0.7092, 0.6842, 0.7382, 0.9053, 0.7347, 0.8978, 0.4887, 0.5051, 0.3777, 0.4457, 0.3859, 0.5209, 0.06429, 0.04895, 0.04319, 0.04792, 0.04996, 0.07194, 0.06524, 0.06746, 0.05722, 0.06321, 0.2269, 0.2386, 0.1999, 0.1475, 0.1652, 0.1604, 0.1814, 0.1797, 0.1759, 0.1774, 0.1781, 0.178, 0.1803, 0.1803, 0.1798, 0.1859, 0.1816, 0.1832, 0.2115, 0.1202, 0.1953, 0.178, 0.1652, 0.1847, 0.1931, 0.2191, 0.08544, 0.1344, 0.2091, 0.1735, 0.1629, 0.1781, 0.1746, 0.181, 0.1818, 0.1823, 0.1773, 0.1768, 0.1776, 0.1789, 0.1902, 0.1897, 0.1737, 0.1759, 0.184, 0.1605, 0.17, 0.171, 0.1783, 0.173, 0.1799, 0.1797, 0.1796, 0.176, 0.1797, 0.1785, 0.1787, 0.1796, 0.1754, 0.1771, 0.1755, 0.178, 0.1755, 0.1767]): _vg.add([_i], _w, 'REPLACE')
_vg = ob_cube.vertex_groups.new(name='hand.L')
for _i, _w in zip([157, 158, 159, 161, 163, 164, 165, 166, 167, 168, 169, 170, 171, 172, 173, 174, 175, 176, 177, 178, 179, 180, 181, 182, 183, 184, 185, 186, 187, 188, 189, 190, 191, 192, 193, 194, 195, 196, 197, 198, 199, 200, 201, 202, 203, 204, 205, 206, 207, 208, 209, 210, 211, 212, 213, 214, 215, 216, 217, 218, 219, 220, 221, 222, 223, 224, 225, 226, 227, 228, 229, 230, 231, 232, 233, 234, 235, 236, 237, 238, 239, 240, 241, 242, 243, 244, 245, 246, 247, 248, 249, 250, 251, 252, 253, 254, 255, 256, 257, 258, 259, 260, 261, 262, 263, 264, 265, 266, 267, 268, 269, 270, 271, 272, 273, 274, 275, 276, 277, 278, 279, 280, 281, 282, 283, 284, 285, 286, 287, 288, 289, 290, 291, 292, 293, 294, 295, 296, 297, 298, 299, 300, 301, 302, 303, 304, 305, 306, 307, 308, 309, 310, 311, 312, 313, 314, 315, 316, 317, 318, 319, 320, 321, 322, 323, 324, 325, 326, 327, 328, 329, 330, 331, 332, 333, 334, 335, 336, 337, 338, 339, 340, 341, 342, 343, 344, 345, 346, 347, 348, 349, 350, 351, 352, 353, 354, 355, 356, 357, 358, 359, 360, 361, 362, 363, 364, 365, 366, 367, 368, 369, 370, 371, 372, 373, 374, 375, 376, 377, 378, 379, 380, 381, 382, 383, 384, 385, 386, 387, 388, 389, 390, 391, 392, 393, 394, 395, 396, 397, 398, 399, 400, 401, 402, 403, 404, 405, 406, 407, 408, 409, 410, 411, 412, 413, 414, 415, 416, 417, 418, 419, 420, 421, 422, 423, 424, 425, 426, 427, 428, 429, 430, 431, 432, 433, 434, 435, 436, 437, 438, 439, 440, 441, 442, 443, 444, 445, 446, 447, 448, 449, 450, 451, 452, 453, 454, 455, 456, 457, 458, 459, 460, 461, 462, 463, 464, 465, 466, 467, 468, 469, 470, 471, 472, 473, 474, 475, 476, 477, 478, 479, 480, 481, 482, 483, 484, 485, 486, 487, 488, 489, 490, 491, 492, 493, 494, 495, 496, 497, 498, 499, 500, 501, 502, 503, 504, 505, 506, 507, 508, 509, 510, 511, 512, 513, 514, 515, 516, 517, 518, 519, 520, 521, 522, 523, 524, 525, 526, 527, 528, 529, 530, 531, 532, 533, 534, 535, 536, 537, 538, 539, 540, 541, 542, 543, 544, 545, 546, 547, 548, 549, 550, 551, 552, 553, 554, 555, 556], [0.02624, 0.0278, 0.004899, 0.009644, 0.3051, 0.2247, 0.2908, 0.3158, 0.2618, 0.0947, 0.2652, 0.1022, 0.9868, 0.5113, 0.9803, 0.9868, 0.9986, 0.9868, 0.9979, 0.9962, 0.4949, 0.6216, 0.9948, 0.9982, 0.9985, 0.997, 0.9936, 0.9981, 0.9991, 0.9997, 0.5539, 0.6139, 0.9831, 0.9844, 0.9905, 0.9982, 1.0, 1.0, 0.4792, 0.9792, 0.9778, 0.9818, 0.9993, 0.995, 1.0, 0.9361, 0.9506, 0.9899, 0.9872, 0.9537, 0.9508, 0.9496, 0.9273, 0.9341, 0.933, 0.9432, 0.9373, 0.7714, 0.7599, 0.7984, 0.8509, 0.8331, 0.838, 0.8151, 0.8169, 0.8206, 0.8192, 0.8184, 0.8186, 0.815, 0.8149, 0.8154, 0.8094, 0.8136, 0.812, 0.7884, 0.8798, 0.8048, 0.8216, 0.8338, 0.8155, 0.8071, 0.7809, 0.9145, 0.8653, 0.791, 0.8243, 0.8354, 0.8182, 0.8218, 0.8141, 0.8132, 0.8127, 0.9948, 0.9907, 0.9932, 0.9946, 0.9991, 1.0, 1.007, 1.007, 0.9947, 0.9969, 0.9969, 0.9935, 0.9948, 0.9969, 0.9967, 0.9969, 0.9947, 0.989, 0.9906, 1.007, 1.007, 0.9951, 0.9975, 0.9974, 0.9968, 0.9942, 0.9949, 0.9969, 1.0, 1.0, 0.9969, 0.9947, 1.007, 0.9982, 0.9986, 0.9969, 0.9945, 0.9947, 0.9897, 1.007, 0.9947, 0.9916, 0.9931, 0.9982, 0.9986, 0.9976, 1.0, 1.003, 1.005, 1.007, 0.9973, 1.0, 1.003, 1.005, 1.007, 0.9969, 0.9998, 1.003, 1.005, 1.006, 0.9974, 1.0, 1.003, 1.005, 1.006, 0.9977, 1.0, 1.003, 1.005, 1.006, 0.996, 0.9997, 1.003, 1.005, 1.006, 0.9973, 0.9971, 0.997, 0.997, 0.9969, 0.9968, 0.9969, 0.997, 0.997, 0.9969, 0.996, 0.9966, 0.9969, 0.9969, 0.9969, 0.9965, 0.9968, 0.997, 0.9969, 0.9969, 0.9969, 0.9969, 0.9969, 0.9965, 0.9954, 0.9974, 0.9971, 0.997, 0.997, 0.9969, 0.9995, 0.9999, 1.0, 1.0, 1.0, 0.9996, 1.0, 1.0, 1.0, 1.0, 0.9996, 1.0, 1.0, 1.0, 1.0, 0.9995, 0.9999, 1.0, 1.0, 1.0, 0.9996, 0.9999, 1.0, 1.0, 1.0, 0.9996, 0.9999, 1.0, 1.0, 1.0, 0.9966, 0.9961, 0.9955, 0.9951, 0.9948, 0.9969, 0.9962, 0.9955, 0.9951, 0.9948, 0.9971, 0.9962, 0.9955, 0.9951, 0.9948, 0.9968, 0.9961, 0.9955, 0.9951, 0.9948, 0.9971, 0.9963, 0.9955, 0.9951, 0.9948, 0.9966, 0.9961, 0.9955, 0.9951, 0.9948, 0.996, 0.9957, 0.996, 0.9957, 1.0, 1.0, 1.0, 1.0, 0.997, 0.997, 0.9969, 0.997, 1.001, 1.002, 1.001, 1.002, 0.9958, 0.9958, 0.9959, 0.9958, 0.9959, 0.9958, 0.9959, 0.9958, 1.0, 1.0, 1.0, 1.0, 1.0, 1.0, 1.0, 1.0, 0.997, 0.997, 0.9968, 0.9969, 0.9968, 0.9971, 0.997, 0.9969, 1.002, 1.002, 1.002, 1.002, 1.002, 1.002, 1.002, 1.002, 0.995, 0.9949, 0.995, 0.9949, 1.0, 1.0, 1.0, 1.0, 0.9969, 0.9969, 0.9969, 0.9969, 1.005, 1.006, 1.005, 1.006, 0.9949, 0.9949, 0.9949, 0.9949, 0.9949, 0.9949, 0.9949, 0.9949, 1.0, 1.0, 1.0, 1.0, 1.0, 1.0, 1.0, 1.0, 0.9969, 0.997, 0.9969, 0.9969, 0.9969, 0.997, 0.9969, 0.9969, 1.006, 1.006, 1.006, 1.006, 1.006, 1.006, 1.006, 1.006, 0.9931, 0.9923, 0.9944, 0.9942, 0.9965, 0.9977, 0.9954, 0.9977, 0.9996, 0.9998, 0.9996, 0.9996, 0.9982, 0.9985, 0.9975, 0.9976, 0.8203, 0.8206, 0.8199, 0.8184, 0.8071, 0.8077, 0.8234, 0.8213, 0.8138, 0.8374, 0.8278, 0.8266, 0.8191, 0.8243, 0.8159, 0.8162, 0.8163, 0.8199, 0.8161, 0.8173, 0.8169, 0.816, 0.821, 0.8192, 0.8208, 0.8181, 0.8206, 0.8192]): _vg.add([_i], _w, 'REPLACE')
_vg = ob_cube.vertex_groups.new(name='shulder.R')
_vg = ob_cube.vertex_groups.new(name='arm_up.R')
_vg = ob_cube.vertex_groups.new(name='arm _down.R')
_vg = ob_cube.vertex_groups.new(name='hand.R')
_vg = ob_cube.vertex_groups.new(name='leg_up.L')
for _i, _w in zip([24, 26, 27, 52, 558, 559, 561, 562, 563, 564, 565, 566, 567, 568, 569, 570, 571, 572, 573, 574, 575, 576, 577, 578, 579, 580, 581, 582, 583, 584, 585, 586, 587, 588, 589, 590, 591, 592, 593, 594, 595, 596, 597, 598, 599, 600, 601, 602, 603, 604, 605, 606, 607, 608, 609, 610, 611, 612, 613, 614, 615, 616, 617, 618, 619, 620, 621, 622, 623, 624, 625, 626, 627, 628, 629, 662, 663, 664, 665, 666, 667, 668, 669, 718, 719, 720, 721, 722, 723, 724, 725, 726, 727, 728, 729, 730, 731, 732, 733, 734, 735, 746, 747], [0.08596, 0.0006514, 0.2019, 0.1152, 0.05968, 0.6529, 0.05864, 0.7582, 0.3049, 0.02427, 0.05935, 0.05269, 0.0357, 0.1822, 0.1771, 0.236, 0.2259, 0.197, 0.4928, 0.8598, 0.8965, 0.9197, 0.8977, 0.4552, 0.8503, 0.8081, 0.386, 0.6736, 0.7429, 0.5113, 0.4594, 0.929, 0.9714, 0.9823, 0.967, 0.9628, 0.9852, 0.9794, 0.9681, 0.9914, 0.9954, 0.9969, 0.9953, 0.9509, 0.9882, 0.8367, 0.9738, 0.9887, 0.9934, 0.9264, 0.8635, 0.9897, 0.9956, 0.9942, 0.9915, 0.9923, 0.9974, 0.9969, 0.9946, 0.9552, 0.9843, 0.9798, 0.9684, 0.9474, 0.9862, 0.98, 0.9643, 0.1037, 0.06307, 0.08661, 0.1071, 0.1136, 0.0626, 0.1086, 0.1218, 0.9004, 0.906, 0.72, 0.7088, 0.7968, 0.8644, 0.8753, 0.8141, 0.0103, 0.06324, 0.1529, 0.2284, 0.7812, 0.8424, 0.8312, 0.9385, 0.9834, 0.9911, 0.9357, 0.9749, 0.9903, 0.9967, 0.923, 0.9864, 0.087, 0.03055, 0.3978, 0.9126]): _vg.add([_i], _w, 'REPLACE')
_vg = ob_cube.vertex_groups.new(name='leg_down.L')
for _i, _w in zip([614, 617, 618, 621, 622, 623, 624, 625, 626, 627, 628, 629, 630, 631, 632, 633, 634, 635, 636, 637, 638, 639, 640, 641, 642, 643, 644, 645, 646, 647, 648, 649, 650, 651, 652, 653, 654, 656, 657, 658, 659, 660, 661, 662, 663, 664, 665, 666, 667, 668, 669, 691, 692, 693, 694, 695, 696, 697, 732, 734, 735, 736, 737, 738, 739, 740, 741, 742, 743, 744, 746, 747, 758, 760, 761, 762, 763, 769, 770, 771, 772, 778], [0.03854, 0.01222, 0.05237, 0.02119, 0.8962, 0.9369, 0.9134, 0.8928, 0.8863, 0.9374, 0.8914, 0.8781, 0.9878, 0.9966, 0.9929, 0.9889, 0.9858, 0.9955, 0.9894, 0.9864, 0.9958, 0.9872, 0.9945, 0.9956, 0.9967, 0.9806, 0.9933, 0.9971, 0.9528, 0.2083, 0.8974, 0.9497, 0.9436, 0.1951, 0.8508, 0.9242, 0.1673, 0.07677, 0.1275, 0.1736, 0.005113, 0.08556, 0.1318, 0.09954, 0.09397, 0.2799, 0.2911, 0.2032, 0.1356, 0.1246, 0.1858, 0.02137, 0.3353, 0.341, 0.245, 0.1423, 0.09675, 0.2196, 0.07678, 0.9129, 0.9597, 0.9873, 0.998, 0.9958, 0.9781, 0.9518, 0.1778, 0.1166, 0.07343, 0.1651, 0.6021, 0.0874, 0.3881, 0.05265, 0.5021, 0.4645, 0.1378, 0.02333, 0.5083, 0.2654, 0.4525, 0.5209]): _vg.add([_i], _w, 'REPLACE')
_vg = ob_cube.vertex_groups.new(name='foot.L')
for _i, _w in zip([646, 647, 648, 649, 650, 651, 652, 653, 654, 655, 656, 657, 658, 659, 660, 661, 682, 683, 684, 685, 686, 688, 690, 691, 692, 693, 694, 695, 696, 697, 704, 705, 706, 740, 741, 742, 743, 744, 745, 754, 755, 756, 758, 760, 761, 762, 763, 767, 769, 770, 771, 772, 776, 777, 778], [0.04311, 0.7529, 0.09893, 0.0487, 0.05516, 0.7591, 0.1425, 0.0736, 0.7997, 0.798, 0.8565, 0.83, 0.789, 0.7642, 0.8343, 0.8186, 0.1101, 0.1487, 0.1194, 0.1258, 0.03837, 0.005137, 0.8921, 0.8113, 0.6515, 0.6414, 0.7277, 0.8085, 0.8732, 0.7622, 0.1375, 0.09645, 0.02913, 0.04521, 0.7612, 0.8339, 0.8471, 0.8, 0.7739, 0.1318, 0.1129, 0.01727, 0.6002, 0.8597, 0.4957, 0.5275, 0.8528, 0.1152, 0.8918, 0.4871, 0.7129, 0.5445, 0.1185, 0.009151, 0.4769]): _vg.add([_i], _w, 'REPLACE')
_vg = ob_cube.vertex_groups.new(name='toe.L')
for _i, _w in zip([647, 651, 654, 655, 656, 657, 658, 659, 660, 661, 670, 671, 672, 673, 674, 675, 676, 677, 678, 679, 680, 681, 682, 683, 684, 685, 686, 687, 688, 689, 690, 691, 694, 695, 696, 698, 699, 700, 701, 702, 703, 704, 705, 706, 707, 741, 742, 743, 744, 745, 748, 749, 750, 751, 752, 753, 754, 755, 756, 757, 759, 760, 764, 765, 766, 767, 768, 769, 773, 774, 775, 776, 777, 779], [0.02759, 0.04147, 0.01598, 0.1817, 0.06673, 0.03497, 0.0248, 0.2082, 0.08013, 0.04927, 0.9946, 0.9936, 0.9913, 0.9837, 0.9988, 0.9978, 0.9973, 0.994, 0.9992, 0.9988, 0.9986, 0.9975, 0.8873, 0.8457, 0.866, 0.8545, 0.9541, 0.9743, 0.9718, 0.9781, 0.09214, 0.153, 0.004642, 0.04843, 0.01017, 0.9937, 0.9853, 0.9981, 0.9946, 0.999, 0.998, 0.856, 0.9025, 0.9586, 0.9786, 0.06091, 0.04901, 0.07947, 0.01973, 0.2023, 0.9987, 0.9891, 0.9996, 0.9964, 0.9992, 0.9984, 0.8642, 0.8669, 0.9653, 0.9835, 0.9989, 0.08761, 0.9889, 0.996, 0.9985, 0.8837, 0.9785, 0.07155, 0.9946, 0.9986, 0.9992, 0.8734, 0.9686, 0.9991]): _vg.add([_i], _w, 'REPLACE')
_vg = ob_cube.vertex_groups.new(name='leg_up.R')
_vg = ob_cube.vertex_groups.new(name='leg_down.R')
_vg = ob_cube.vertex_groups.new(name='foot.R')
_vg = ob_cube.vertex_groups.new(name='toe.R')
_m = ob_cube.modifiers.new('Mirror', 'MIRROR')
_m.use_clip = True
_m = ob_cube.modifiers.new('Subsurf', 'SUBSURF')
_m.uv_smooth = 'PRESERVE_CORNERS'
_m.quality = 2
_m.levels = 2
_m.show_only_control_edges = False
_m = ob_cube.modifiers.new('Armature', 'ARMATURE')
_m.object = ob_armature
ob_lamp.location = (4.076, 1.005, 5.904)
ob_lamp.rotation_euler = (0.6503, 0.05522, 1.866)
ob_lamp.lock_rotations_4d = False
ob_lamp.empty_display_type = 'ARROWS'
ob_lamp.color = (0.0, 0.0, 0.0, 0.0)
ob_lamp.hide_viewport = True
ob_lamp.hide_render = True
ob_lamp.lineart.crease_threshold = 0.0
ob_camera.location = (7.481, -6.508, 5.344)
ob_camera.rotation_euler = (1.109, 0.01082, 0.8149)
ob_camera.lock_rotations_4d = False
ob_camera.empty_display_type = 'ARROWS'
ob_camera.color = (0.0, 0.0, 0.0, 0.0)
ob_camera.hide_viewport = True
ob_camera.hide_render = True
ob_camera.display_type = 'WIRE'
ob_camera.lineart.crease_threshold = 0.0

# ---- collection membership
col_collection_1.objects.link(ob_armature)
col_collection_1.objects.link(ob_cube)
col_collection_1.objects.link(ob_lamp)
col_collection_1.objects.link(ob_camera)

# ---- scene / render settings (as saved in the file)
scene.camera = ob_camera
scene.frame_start = 1; scene.frame_end = 10; scene.frame_set(8)
scene.render.engine = 'BLENDER_EEVEE_NEXT'
scene.render.image_settings.compression = 90
scene.render.resolution_percentage = 50
scene.render.dither_intensity = 0.0
scene.cycles.use_denoising = False
scene.cycles.samples = 10
scene.cycles.sampling_pattern = 'TABULATED_SOBOL'
scene.cycles.light_sampling_threshold = 0.0
scene.cycles.use_adaptive_sampling = False
scene.cycles.use_light_tree = False
scene.cycles.blur_glossy = 0.0
scene.cycles.volume_bounces = 1
scene.cycles.pixel_filter_type = 'GAUSSIAN'
scene.cycles.sample_clamp_indirect = 0.0
scene.view_settings.view_transform = 'Standard'
bpy.context.view_layer.update()

# ---- added for rendering (the .blend has no usable light): sun
light_auto_sun = bpy.data.lights.new('AutoSun', 'SUN')
light_auto_sun.energy = 3.0
light_auto_sun.angle = 0.0523599
ob_auto_sun = bpy.data.objects.new('AutoSun', light_auto_sun)
scene.collection.objects.link(ob_auto_sun)
ob_auto_sun.rotation_euler = (0.872665, 0.174533, 0.523599)
bpy.context.view_layer.update()
